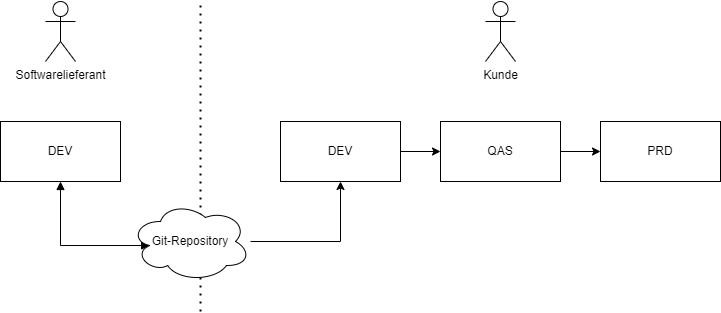

The diagram above was exported from draw.io. Its source (the exported page's mxGraphModel, read from the mxfile embedded in the PNG):
<mxGraphModel dx="2015" dy="659" grid="1" gridSize="10" guides="1" tooltips="1" connect="1" arrows="1" fold="1" page="1" pageScale="1" pageWidth="827" pageHeight="1169" math="0" shadow="0">
  <root>
    <mxCell id="0" />
    <mxCell id="1" parent="0" />
    <mxCell id="u6dG8ZUmLF8Ucr11usVB-1" value="DEV" style="rounded=0;whiteSpace=wrap;html=1;" vertex="1" parent="1">
      <mxGeometry x="200" y="360" width="120" height="60" as="geometry" />
    </mxCell>
    <mxCell id="u6dG8ZUmLF8Ucr11usVB-5" style="edgeStyle=orthogonalEdgeStyle;rounded=0;orthogonalLoop=1;jettySize=auto;html=1;" edge="1" parent="1" source="u6dG8ZUmLF8Ucr11usVB-2" target="u6dG8ZUmLF8Ucr11usVB-3">
      <mxGeometry relative="1" as="geometry" />
    </mxCell>
    <mxCell id="u6dG8ZUmLF8Ucr11usVB-2" value="QAS" style="rounded=0;whiteSpace=wrap;html=1;" vertex="1" parent="1">
      <mxGeometry x="360" y="360" width="120" height="60" as="geometry" />
    </mxCell>
    <mxCell id="u6dG8ZUmLF8Ucr11usVB-3" value="PRD" style="rounded=0;whiteSpace=wrap;html=1;" vertex="1" parent="1">
      <mxGeometry x="520" y="360" width="120" height="60" as="geometry" />
    </mxCell>
    <mxCell id="u6dG8ZUmLF8Ucr11usVB-4" style="edgeStyle=orthogonalEdgeStyle;rounded=0;orthogonalLoop=1;jettySize=auto;html=1;" edge="1" parent="1" source="u6dG8ZUmLF8Ucr11usVB-1" target="u6dG8ZUmLF8Ucr11usVB-2">
      <mxGeometry relative="1" as="geometry">
        <mxPoint x="350" y="390" as="targetPoint" />
      </mxGeometry>
    </mxCell>
    <mxCell id="u6dG8ZUmLF8Ucr11usVB-6" value="" style="endArrow=none;dashed=1;html=1;dashPattern=1 3;strokeWidth=2;rounded=0;" edge="1" parent="1">
      <mxGeometry width="50" height="50" relative="1" as="geometry">
        <mxPoint x="120" y="550" as="sourcePoint" />
        <mxPoint x="120" y="240" as="targetPoint" />
      </mxGeometry>
    </mxCell>
    <mxCell id="u6dG8ZUmLF8Ucr11usVB-7" value="Kunde" style="shape=umlActor;verticalLabelPosition=bottom;verticalAlign=top;html=1;" vertex="1" parent="1">
      <mxGeometry x="405" y="240" width="30" height="60" as="geometry" />
    </mxCell>
    <mxCell id="u6dG8ZUmLF8Ucr11usVB-8" value="Softwarelieferant" style="shape=umlActor;verticalLabelPosition=bottom;verticalAlign=top;html=1;" vertex="1" parent="1">
      <mxGeometry x="-35" y="240" width="30" height="60" as="geometry" />
    </mxCell>
    <mxCell id="u6dG8ZUmLF8Ucr11usVB-9" value="DEV" style="rounded=0;whiteSpace=wrap;html=1;" vertex="1" parent="1">
      <mxGeometry x="-80" y="360" width="120" height="60" as="geometry" />
    </mxCell>
    <mxCell id="1aKR4It4w7V5h7P6r4IN-2" value="" style="edgeStyle=orthogonalEdgeStyle;rounded=0;orthogonalLoop=1;jettySize=auto;html=1;entryX=0.16;entryY=0.55;entryDx=0;entryDy=0;endArrow=block;endFill=1;startArrow=block;startFill=1;entryPerimeter=0;" edge="1" parent="1" source="u6dG8ZUmLF8Ucr11usVB-9" target="1aKR4It4w7V5h7P6r4IN-1">
      <mxGeometry relative="1" as="geometry">
        <mxPoint x="-20" y="420" as="sourcePoint" />
        <mxPoint x="260" y="420" as="targetPoint" />
        <Array as="points">
          <mxPoint x="-20" y="484" />
        </Array>
      </mxGeometry>
    </mxCell>
    <mxCell id="1aKR4It4w7V5h7P6r4IN-3" style="edgeStyle=orthogonalEdgeStyle;rounded=0;orthogonalLoop=1;jettySize=auto;html=1;" edge="1" parent="1" source="1aKR4It4w7V5h7P6r4IN-1" target="u6dG8ZUmLF8Ucr11usVB-1">
      <mxGeometry relative="1" as="geometry" />
    </mxCell>
    <mxCell id="1aKR4It4w7V5h7P6r4IN-1" value="Git-Repository" style="ellipse;shape=cloud;whiteSpace=wrap;html=1;" vertex="1" parent="1">
      <mxGeometry x="50" y="440" width="120" height="80" as="geometry" />
    </mxCell>
  </root>
</mxGraphModel>